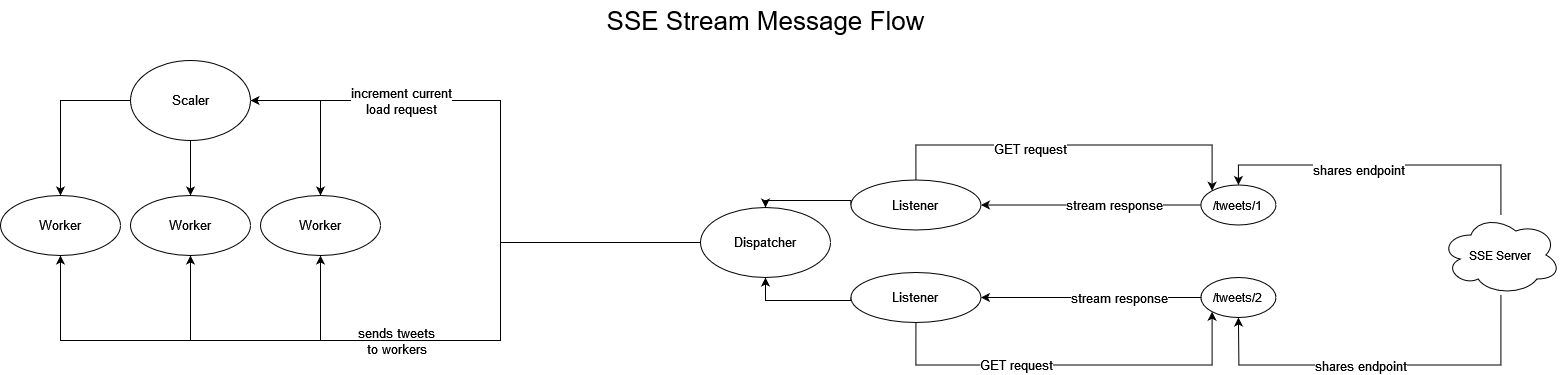

The diagram above was exported from draw.io. Its source (the exported page's mxGraphModel, read from the mxfile embedded in the PNG):
<mxGraphModel dx="2580" dy="858" grid="1" gridSize="10" guides="1" tooltips="1" connect="1" arrows="1" fold="1" page="1" pageScale="1" pageWidth="850" pageHeight="1100" background="#FFFFFF" math="0" shadow="0">
  <root>
    <mxCell id="0" />
    <mxCell id="1" parent="0" />
    <mxCell id="i2tcd67YCLiVD54_DADS-49" value="Worker" style="ellipse;whiteSpace=wrap;html=1;fontSize=13;rounded=0;" vertex="1" parent="1">
      <mxGeometry x="-830" y="495" width="120" height="60" as="geometry" />
    </mxCell>
    <mxCell id="i2tcd67YCLiVD54_DADS-51" value="Worker" style="ellipse;whiteSpace=wrap;html=1;fontSize=13;rounded=0;" vertex="1" parent="1">
      <mxGeometry x="-570" y="495" width="120" height="60" as="geometry" />
    </mxCell>
    <mxCell id="i2tcd67YCLiVD54_DADS-52" value="Worker" style="ellipse;whiteSpace=wrap;html=1;fontSize=13;rounded=0;" vertex="1" parent="1">
      <mxGeometry x="-700" y="495" width="120" height="60" as="geometry" />
    </mxCell>
    <mxCell id="gTrOzlf61PWdT1WcCIpR-63" value="" style="edgeStyle=orthogonalEdgeStyle;rounded=0;orthogonalLoop=1;jettySize=auto;html=1;fontSize=13;" edge="1" parent="1" source="gTrOzlf61PWdT1WcCIpR-67" target="gTrOzlf61PWdT1WcCIpR-77">
      <mxGeometry relative="1" as="geometry">
        <Array as="points">
          <mxPoint x="480.43" y="464.5" />
          <mxPoint x="278.43" y="464.5" />
        </Array>
      </mxGeometry>
    </mxCell>
    <mxCell id="gTrOzlf61PWdT1WcCIpR-64" value="shares endpoint" style="edgeLabel;html=1;align=center;verticalAlign=middle;resizable=0;points=[];fontSize=13;" vertex="1" connectable="0" parent="gTrOzlf61PWdT1WcCIpR-63">
      <mxGeometry x="0.1637" y="5" relative="1" as="geometry">
        <mxPoint as="offset" />
      </mxGeometry>
    </mxCell>
    <mxCell id="gTrOzlf61PWdT1WcCIpR-65" value="" style="edgeStyle=orthogonalEdgeStyle;rounded=0;orthogonalLoop=1;jettySize=auto;html=1;fontSize=13;" edge="1" parent="1" source="gTrOzlf61PWdT1WcCIpR-67" target="gTrOzlf61PWdT1WcCIpR-85">
      <mxGeometry relative="1" as="geometry">
        <mxPoint x="277.93" y="619.5" as="targetPoint" />
        <Array as="points">
          <mxPoint x="670.43" y="664.5" />
          <mxPoint x="408.43" y="664.5" />
        </Array>
      </mxGeometry>
    </mxCell>
    <mxCell id="gTrOzlf61PWdT1WcCIpR-66" value="shares endpoint" style="edgeLabel;html=1;align=center;verticalAlign=middle;resizable=0;points=[];fontSize=13;" vertex="1" connectable="0" parent="gTrOzlf61PWdT1WcCIpR-65">
      <mxGeometry x="0.1114" y="1" relative="1" as="geometry">
        <mxPoint as="offset" />
      </mxGeometry>
    </mxCell>
    <mxCell id="gTrOzlf61PWdT1WcCIpR-67" value="SSE Server" style="ellipse;shape=cloud;whiteSpace=wrap;html=1;" vertex="1" parent="1">
      <mxGeometry x="610.43" y="514.5" width="120" height="80" as="geometry" />
    </mxCell>
    <mxCell id="gTrOzlf61PWdT1WcCIpR-68" value="SSE Stream Message Flow" style="text;html=1;align=center;verticalAlign=middle;resizable=0;points=[];autosize=1;strokeColor=none;fillColor=none;fontSize=26;" vertex="1" parent="1">
      <mxGeometry x="-230" y="300" width="330" height="40" as="geometry" />
    </mxCell>
    <mxCell id="gTrOzlf61PWdT1WcCIpR-69" style="edgeStyle=orthogonalEdgeStyle;rounded=0;orthogonalLoop=1;jettySize=auto;html=1;fontSize=13;" edge="1" parent="1" target="i2tcd67YCLiVD54_DADS-52">
      <mxGeometry relative="1" as="geometry">
        <mxPoint x="-250" y="800" as="targetPoint" />
        <mxPoint x="-340" y="640" as="sourcePoint" />
      </mxGeometry>
    </mxCell>
    <mxCell id="gTrOzlf61PWdT1WcCIpR-70" value="sends tweets &lt;br&gt;to workers" style="edgeLabel;html=1;align=center;verticalAlign=middle;resizable=0;points=[];fontSize=13;" vertex="1" connectable="0" parent="gTrOzlf61PWdT1WcCIpR-69">
      <mxGeometry x="-0.2267" y="-1" relative="1" as="geometry">
        <mxPoint x="54" y="1" as="offset" />
      </mxGeometry>
    </mxCell>
    <mxCell id="GCXYVWDbt50odQXoIVxL-11" style="edgeStyle=orthogonalEdgeStyle;rounded=0;orthogonalLoop=1;jettySize=auto;html=1;fontSize=13;" edge="1" parent="1" target="i2tcd67YCLiVD54_DADS-51">
      <mxGeometry relative="1" as="geometry">
        <mxPoint x="-340" y="640" as="sourcePoint" />
      </mxGeometry>
    </mxCell>
    <mxCell id="GCXYVWDbt50odQXoIVxL-12" style="edgeStyle=orthogonalEdgeStyle;rounded=0;orthogonalLoop=1;jettySize=auto;html=1;fontSize=13;exitX=0;exitY=0.5;exitDx=0;exitDy=0;" edge="1" parent="1" source="jkQCFE5h2xEcEEUNvBne-1" target="i2tcd67YCLiVD54_DADS-49">
      <mxGeometry relative="1" as="geometry">
        <mxPoint x="-340" y="640" as="sourcePoint" />
        <Array as="points">
          <mxPoint x="-330" y="640" />
          <mxPoint x="-770" y="640" />
        </Array>
      </mxGeometry>
    </mxCell>
    <mxCell id="gTrOzlf61PWdT1WcCIpR-72" style="edgeStyle=orthogonalEdgeStyle;rounded=0;orthogonalLoop=1;jettySize=auto;html=1;entryX=0;entryY=0;entryDx=0;entryDy=0;fontSize=13;exitX=0.5;exitY=0;exitDx=0;exitDy=0;" edge="1" parent="1" source="jkQCFE5h2xEcEEUNvBne-2" target="gTrOzlf61PWdT1WcCIpR-77">
      <mxGeometry relative="1" as="geometry">
        <Array as="points">
          <mxPoint x="85.43" y="444.5" />
          <mxPoint x="381.43" y="444.5" />
        </Array>
        <mxPoint x="130.48882352941172" y="489.5" as="sourcePoint" />
      </mxGeometry>
    </mxCell>
    <mxCell id="gTrOzlf61PWdT1WcCIpR-73" value="GET request" style="edgeLabel;html=1;align=center;verticalAlign=middle;resizable=0;points=[];fontSize=13;" vertex="1" connectable="0" parent="gTrOzlf61PWdT1WcCIpR-72">
      <mxGeometry x="-0.2091" y="-4" relative="1" as="geometry">
        <mxPoint as="offset" />
      </mxGeometry>
    </mxCell>
    <mxCell id="gTrOzlf61PWdT1WcCIpR-75" style="edgeStyle=orthogonalEdgeStyle;rounded=0;orthogonalLoop=1;jettySize=auto;html=1;fontSize=13;" edge="1" parent="1" source="gTrOzlf61PWdT1WcCIpR-77" target="jkQCFE5h2xEcEEUNvBne-2">
      <mxGeometry relative="1" as="geometry">
        <Array as="points" />
        <mxPoint x="155.43" y="514.5" as="targetPoint" />
      </mxGeometry>
    </mxCell>
    <mxCell id="gTrOzlf61PWdT1WcCIpR-76" value="stream response" style="edgeLabel;html=1;align=center;verticalAlign=middle;resizable=0;points=[];fontSize=13;" vertex="1" connectable="0" parent="gTrOzlf61PWdT1WcCIpR-75">
      <mxGeometry x="-0.209" y="2" relative="1" as="geometry">
        <mxPoint y="-2" as="offset" />
      </mxGeometry>
    </mxCell>
    <mxCell id="gTrOzlf61PWdT1WcCIpR-77" value="/tweets/1" style="ellipse;whiteSpace=wrap;html=1;" vertex="1" parent="1">
      <mxGeometry x="370.43" y="484.5" width="75" height="40" as="geometry" />
    </mxCell>
    <mxCell id="gTrOzlf61PWdT1WcCIpR-80" style="edgeStyle=orthogonalEdgeStyle;rounded=0;orthogonalLoop=1;jettySize=auto;html=1;entryX=0;entryY=1;entryDx=0;entryDy=0;fontSize=13;exitX=0.5;exitY=1;exitDx=0;exitDy=0;" edge="1" parent="1" source="jkQCFE5h2xEcEEUNvBne-3" target="gTrOzlf61PWdT1WcCIpR-85">
      <mxGeometry relative="1" as="geometry">
        <Array as="points">
          <mxPoint x="85.43" y="664.5" />
          <mxPoint x="381.43" y="664.5" />
        </Array>
        <mxPoint x="130.48882352941172" y="622" as="sourcePoint" />
      </mxGeometry>
    </mxCell>
    <mxCell id="gTrOzlf61PWdT1WcCIpR-81" value="&lt;div&gt;GET request&lt;/div&gt;" style="edgeLabel;html=1;align=center;verticalAlign=middle;resizable=0;points=[];fontSize=13;" vertex="1" connectable="0" parent="gTrOzlf61PWdT1WcCIpR-80">
      <mxGeometry x="-0.5472" y="-5" relative="1" as="geometry">
        <mxPoint x="54" y="-5" as="offset" />
      </mxGeometry>
    </mxCell>
    <mxCell id="gTrOzlf61PWdT1WcCIpR-83" style="edgeStyle=orthogonalEdgeStyle;rounded=0;orthogonalLoop=1;jettySize=auto;html=1;fontSize=13;entryX=1;entryY=0.5;entryDx=0;entryDy=0;" edge="1" parent="1" source="gTrOzlf61PWdT1WcCIpR-85" target="jkQCFE5h2xEcEEUNvBne-3">
      <mxGeometry relative="1" as="geometry">
        <Array as="points" />
        <mxPoint x="155.43" y="596.9705882352941" as="targetPoint" />
      </mxGeometry>
    </mxCell>
    <mxCell id="gTrOzlf61PWdT1WcCIpR-84" value="stream response" style="edgeLabel;html=1;align=center;verticalAlign=middle;resizable=0;points=[];fontSize=13;" vertex="1" connectable="0" parent="gTrOzlf61PWdT1WcCIpR-83">
      <mxGeometry x="-0.2098" relative="1" as="geometry">
        <mxPoint x="5" as="offset" />
      </mxGeometry>
    </mxCell>
    <mxCell id="gTrOzlf61PWdT1WcCIpR-85" value="/tweets/2" style="ellipse;whiteSpace=wrap;html=1;" vertex="1" parent="1">
      <mxGeometry x="370.43" y="577" width="75" height="40" as="geometry" />
    </mxCell>
    <mxCell id="gpZazEFrk8jTjnRD--zz-1" style="edgeStyle=orthogonalEdgeStyle;rounded=0;orthogonalLoop=1;jettySize=auto;html=1;entryX=1;entryY=0.5;entryDx=0;entryDy=0;fontSize=13;exitX=0;exitY=0.5;exitDx=0;exitDy=0;" edge="1" parent="1" source="jkQCFE5h2xEcEEUNvBne-1" target="jkQCFE5h2xEcEEUNvBne-4">
      <mxGeometry relative="1" as="geometry">
        <Array as="points">
          <mxPoint x="-330" y="400" />
        </Array>
      </mxGeometry>
    </mxCell>
    <mxCell id="gpZazEFrk8jTjnRD--zz-2" value="increment current &lt;br&gt;load request" style="edgeLabel;html=1;align=center;verticalAlign=middle;resizable=0;points=[];fontSize=13;" vertex="1" connectable="0" parent="gpZazEFrk8jTjnRD--zz-1">
      <mxGeometry x="0.1076" y="-2" relative="1" as="geometry">
        <mxPoint x="-102" y="-14" as="offset" />
      </mxGeometry>
    </mxCell>
    <mxCell id="jkQCFE5h2xEcEEUNvBne-1" value="Dispatcher" style="ellipse;whiteSpace=wrap;html=1;fontSize=13;" vertex="1" parent="1">
      <mxGeometry x="-130" y="507" width="130" height="70" as="geometry" />
    </mxCell>
    <mxCell id="gpZazEFrk8jTjnRD--zz-8" style="edgeStyle=orthogonalEdgeStyle;rounded=0;orthogonalLoop=1;jettySize=auto;html=1;entryX=0.5;entryY=0;entryDx=0;entryDy=0;fontSize=13;exitX=0;exitY=0.5;exitDx=0;exitDy=0;" edge="1" parent="1" source="jkQCFE5h2xEcEEUNvBne-2" target="jkQCFE5h2xEcEEUNvBne-1">
      <mxGeometry relative="1" as="geometry">
        <Array as="points">
          <mxPoint x="20" y="500" />
          <mxPoint x="-65" y="500" />
        </Array>
      </mxGeometry>
    </mxCell>
    <mxCell id="jkQCFE5h2xEcEEUNvBne-2" value="Listener" style="ellipse;whiteSpace=wrap;html=1;fontSize=13;" vertex="1" parent="1">
      <mxGeometry x="20.43" y="479.5" width="130" height="50" as="geometry" />
    </mxCell>
    <mxCell id="gpZazEFrk8jTjnRD--zz-7" style="edgeStyle=orthogonalEdgeStyle;rounded=0;orthogonalLoop=1;jettySize=auto;html=1;entryX=0.5;entryY=1;entryDx=0;entryDy=0;fontSize=13;exitX=0;exitY=0.5;exitDx=0;exitDy=0;" edge="1" parent="1" source="jkQCFE5h2xEcEEUNvBne-3" target="jkQCFE5h2xEcEEUNvBne-1">
      <mxGeometry relative="1" as="geometry">
        <Array as="points">
          <mxPoint x="20" y="600" />
          <mxPoint x="-65" y="600" />
        </Array>
      </mxGeometry>
    </mxCell>
    <mxCell id="jkQCFE5h2xEcEEUNvBne-3" value="Listener" style="ellipse;whiteSpace=wrap;html=1;fontSize=13;" vertex="1" parent="1">
      <mxGeometry x="20.43" y="572" width="130" height="50" as="geometry" />
    </mxCell>
    <mxCell id="gpZazEFrk8jTjnRD--zz-3" style="edgeStyle=orthogonalEdgeStyle;rounded=0;orthogonalLoop=1;jettySize=auto;html=1;fontSize=13;" edge="1" parent="1" source="jkQCFE5h2xEcEEUNvBne-4" target="i2tcd67YCLiVD54_DADS-49">
      <mxGeometry relative="1" as="geometry" />
    </mxCell>
    <mxCell id="gpZazEFrk8jTjnRD--zz-4" style="edgeStyle=orthogonalEdgeStyle;rounded=0;orthogonalLoop=1;jettySize=auto;html=1;fontSize=13;" edge="1" parent="1" source="jkQCFE5h2xEcEEUNvBne-4" target="i2tcd67YCLiVD54_DADS-52">
      <mxGeometry relative="1" as="geometry" />
    </mxCell>
    <mxCell id="gpZazEFrk8jTjnRD--zz-5" style="edgeStyle=orthogonalEdgeStyle;rounded=0;orthogonalLoop=1;jettySize=auto;html=1;fontSize=13;" edge="1" parent="1" source="jkQCFE5h2xEcEEUNvBne-4" target="i2tcd67YCLiVD54_DADS-51">
      <mxGeometry relative="1" as="geometry" />
    </mxCell>
    <mxCell id="jkQCFE5h2xEcEEUNvBne-4" value="Scaler" style="ellipse;whiteSpace=wrap;html=1;fontSize=13;" vertex="1" parent="1">
      <mxGeometry x="-700" y="360" width="120" height="80" as="geometry" />
    </mxCell>
  </root>
</mxGraphModel>